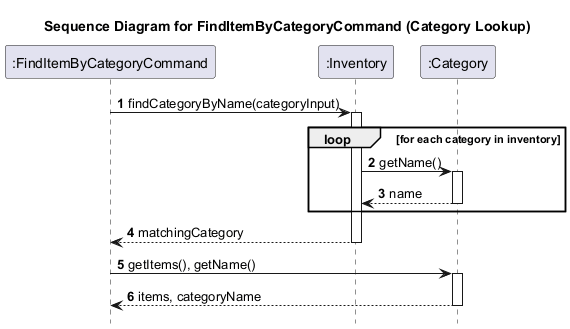

The diagram above was rendered by PlantUML. Its source (embedded in the PNG):
@startuml
title Sequence Diagram for FindItemByCategoryCommand (Category Lookup)

autonumber
hide footbox

participant ":FindItemByCategoryCommand" as FindItemByCategoryCommand
participant ":Inventory" as Inventory
participant ":Category" as Category

FindItemByCategoryCommand -> Inventory: findCategoryByName(categoryInput)
activate Inventory
loop for each category in inventory
    Inventory -> Category: getName()
    activate Category
    Category --> Inventory: name
    deactivate Category
end
Inventory --> FindItemByCategoryCommand: matchingCategory
deactivate Inventory

FindItemByCategoryCommand -> Category: getItems(), getName()
activate Category
Category --> FindItemByCategoryCommand: items, categoryName
deactivate Category
@enduml